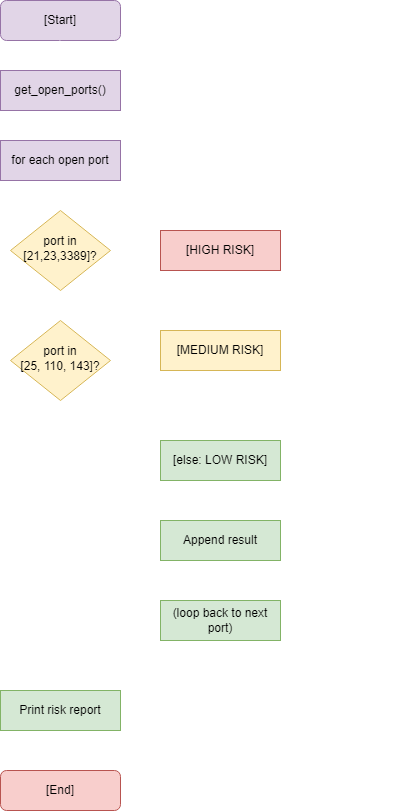

The diagram above was exported from draw.io. Its source (the exported page's mxGraphModel, read from the mxfile embedded in the PNG):
<mxGraphModel dx="1427" dy="834" grid="1" gridSize="10" guides="1" tooltips="1" connect="1" arrows="1" fold="1" page="1" pageScale="1" pageWidth="827" pageHeight="1169" math="0" shadow="0">
  <root>
    <mxCell id="WIyWlLk6GJQsqaUBKTNV-0" />
    <mxCell id="WIyWlLk6GJQsqaUBKTNV-1" parent="WIyWlLk6GJQsqaUBKTNV-0" />
    <mxCell id="WIyWlLk6GJQsqaUBKTNV-2" edge="1" parent="WIyWlLk6GJQsqaUBKTNV-1" style="rounded=0;html=1;jettySize=auto;orthogonalLoop=1;fontSize=11;endArrow=block;endFill=0;endSize=8;strokeWidth=1;shadow=0;labelBackgroundColor=none;edgeStyle=orthogonalEdgeStyle;strokeColor=#FFFFFF;" value="">
      <mxGeometry relative="1" as="geometry">
        <mxPoint x="219.41" y="130" as="sourcePoint" />
        <mxPoint x="219.41" y="160" as="targetPoint" />
      </mxGeometry>
    </mxCell>
    <mxCell id="WIyWlLk6GJQsqaUBKTNV-4" edge="1" parent="WIyWlLk6GJQsqaUBKTNV-1" source="WIyWlLk6GJQsqaUBKTNV-6" style="rounded=0;html=1;jettySize=auto;orthogonalLoop=1;fontSize=11;endArrow=block;endFill=0;endSize=8;strokeWidth=1;shadow=0;labelBackgroundColor=none;edgeStyle=orthogonalEdgeStyle;strokeColor=#FFFFFF;" target="WIyWlLk6GJQsqaUBKTNV-10" value="&lt;font style=&quot;color: rgb(255, 255, 255);&quot;&gt;No&lt;/font&gt;">
      <mxGeometry relative="1" y="20" as="geometry">
        <mxPoint as="offset" />
      </mxGeometry>
    </mxCell>
    <mxCell id="WIyWlLk6GJQsqaUBKTNV-5" edge="1" parent="WIyWlLk6GJQsqaUBKTNV-1" source="WIyWlLk6GJQsqaUBKTNV-6" style="edgeStyle=orthogonalEdgeStyle;rounded=0;html=1;jettySize=auto;orthogonalLoop=1;fontSize=11;endArrow=block;endFill=0;endSize=8;strokeWidth=1;shadow=0;labelBackgroundColor=none;entryX=0;entryY=0.5;entryDx=0;entryDy=0;strokeColor=#FFFFFF;" target="Uoz1Kfk9HYUcP2U1bDfP-24" value="&lt;font style=&quot;color: rgb(255, 255, 255);&quot;&gt;Yes&lt;/font&gt;">
      <mxGeometry relative="1" y="10" as="geometry">
        <mxPoint as="offset" />
        <mxPoint x="310" y="270" as="targetPoint" />
      </mxGeometry>
    </mxCell>
    <mxCell id="WIyWlLk6GJQsqaUBKTNV-6" parent="WIyWlLk6GJQsqaUBKTNV-1" style="rhombus;whiteSpace=wrap;html=1;shadow=0;fontFamily=Helvetica;fontSize=12;align=center;strokeWidth=1;spacing=6;spacingTop=-4;fillColor=#fff2cc;strokeColor=#d6b656;" value="port in [21,23,3389]?" vertex="1">
      <mxGeometry height="80" width="100" x="170" y="230" as="geometry" />
    </mxCell>
    <mxCell id="Uoz1Kfk9HYUcP2U1bDfP-16" edge="1" parent="WIyWlLk6GJQsqaUBKTNV-1" style="edgeStyle=none;curved=1;rounded=0;orthogonalLoop=1;jettySize=auto;html=1;entryX=1;entryY=0;entryDx=0;entryDy=0;fontSize=12;startSize=8;endSize=8;strokeColor=#FFFFFF;">
      <mxGeometry relative="1" as="geometry">
        <Array as="points">
          <mxPoint x="560" y="270" />
          <mxPoint x="560" y="360" />
        </Array>
        <mxPoint x="429.9977966101696" y="270" as="sourcePoint" />
        <mxPoint x="440" y="539.9999999999998" as="targetPoint" />
      </mxGeometry>
    </mxCell>
    <mxCell id="WIyWlLk6GJQsqaUBKTNV-8" edge="1" parent="WIyWlLk6GJQsqaUBKTNV-1" style="rounded=0;html=1;jettySize=auto;orthogonalLoop=1;fontSize=11;endArrow=block;endFill=0;endSize=8;strokeWidth=1;shadow=0;labelBackgroundColor=none;edgeStyle=orthogonalEdgeStyle;strokeColor=#FFFFFF;" value="&lt;font style=&quot;color: rgb(255, 255, 255);&quot;&gt;No&lt;/font&gt;">
      <mxGeometry relative="1" x="0.3333" y="20" as="geometry">
        <mxPoint as="offset" />
        <Array as="points">
          <mxPoint x="220" y="410" />
          <mxPoint x="220" y="440" />
          <mxPoint x="350" y="440" />
        </Array>
        <mxPoint x="210" y="410" as="sourcePoint" />
        <mxPoint x="350" y="460" as="targetPoint" />
      </mxGeometry>
    </mxCell>
    <mxCell id="WIyWlLk6GJQsqaUBKTNV-9" edge="1" parent="WIyWlLk6GJQsqaUBKTNV-1" source="WIyWlLk6GJQsqaUBKTNV-10" style="edgeStyle=orthogonalEdgeStyle;rounded=0;html=1;jettySize=auto;orthogonalLoop=1;fontSize=11;endArrow=block;endFill=0;endSize=8;strokeWidth=1;shadow=0;labelBackgroundColor=none;strokeColor=#FFFFFF;" value="&lt;font style=&quot;color: rgb(255, 255, 255);&quot;&gt;Yes&lt;/font&gt;">
      <mxGeometry relative="1" x="-0.5" y="6" as="geometry">
        <mxPoint as="offset" />
        <mxPoint x="320" y="370" as="targetPoint" />
      </mxGeometry>
    </mxCell>
    <mxCell id="WIyWlLk6GJQsqaUBKTNV-10" parent="WIyWlLk6GJQsqaUBKTNV-1" style="rhombus;whiteSpace=wrap;html=1;shadow=0;fontFamily=Helvetica;fontSize=12;align=center;strokeWidth=1;spacing=6;spacingTop=-4;fillColor=#fff2cc;strokeColor=#d6b656;" value="port in &lt;br&gt;[25, 110, 143]?" vertex="1">
      <mxGeometry height="80" width="100" x="170" y="340" as="geometry" />
    </mxCell>
    <mxCell id="Uoz1Kfk9HYUcP2U1bDfP-15" edge="1" parent="WIyWlLk6GJQsqaUBKTNV-1" source="Uoz1Kfk9HYUcP2U1bDfP-26" style="edgeStyle=none;curved=1;rounded=0;orthogonalLoop=1;jettySize=auto;html=1;entryX=1;entryY=0.25;entryDx=0;entryDy=0;fontSize=12;startSize=8;endSize=8;exitX=1;exitY=0.5;exitDx=0;exitDy=0;strokeColor=#FFFFFF;">
      <mxGeometry relative="1" as="geometry">
        <Array as="points">
          <mxPoint x="530" y="460" />
        </Array>
        <mxPoint x="450" y="471.42857142857133" as="sourcePoint" />
        <mxPoint x="440" y="549.9999999999998" as="targetPoint" />
      </mxGeometry>
    </mxCell>
    <mxCell id="Uoz1Kfk9HYUcP2U1bDfP-14" edge="1" parent="WIyWlLk6GJQsqaUBKTNV-1" style="edgeStyle=none;curved=1;rounded=0;orthogonalLoop=1;jettySize=auto;html=1;entryX=1;entryY=0.25;entryDx=0;entryDy=0;fontSize=12;startSize=8;endSize=8;strokeColor=#FFFFFF;">
      <mxGeometry relative="1" as="geometry">
        <Array as="points">
          <mxPoint x="580" y="360" />
        </Array>
        <mxPoint x="440" y="367" as="sourcePoint" />
        <mxPoint x="440" y="549.9999999999998" as="targetPoint" />
      </mxGeometry>
    </mxCell>
    <mxCell id="Uoz1Kfk9HYUcP2U1bDfP-0" edge="1" parent="WIyWlLk6GJQsqaUBKTNV-1" style="rounded=0;html=1;jettySize=auto;orthogonalLoop=1;fontSize=11;endArrow=block;endFill=0;endSize=8;strokeWidth=1;shadow=0;labelBackgroundColor=none;edgeStyle=orthogonalEdgeStyle;strokeColor=light-dark(#ffffff, #ededed);" value="">
      <mxGeometry relative="1" x="0.3333" y="20" as="geometry">
        <mxPoint as="offset" />
        <mxPoint x="379.5" y="500" as="sourcePoint" />
        <mxPoint x="379.5" y="540" as="targetPoint" />
      </mxGeometry>
    </mxCell>
    <mxCell id="Uoz1Kfk9HYUcP2U1bDfP-5" edge="1" parent="WIyWlLk6GJQsqaUBKTNV-1" style="rounded=0;html=1;jettySize=auto;orthogonalLoop=1;fontSize=11;endArrow=block;endFill=0;endSize=8;strokeWidth=1;shadow=0;labelBackgroundColor=none;edgeStyle=orthogonalEdgeStyle;strokeColor=#FFFFFF;" value="">
      <mxGeometry relative="1" x="0.3333" y="20" as="geometry">
        <mxPoint as="offset" />
        <mxPoint x="379.5" y="580" as="sourcePoint" />
        <mxPoint x="379.5" y="620" as="targetPoint" />
      </mxGeometry>
    </mxCell>
    <mxCell id="Uoz1Kfk9HYUcP2U1bDfP-9" edge="1" parent="WIyWlLk6GJQsqaUBKTNV-1" style="rounded=0;html=1;jettySize=auto;orthogonalLoop=1;fontSize=11;endArrow=block;endFill=0;endSize=8;strokeWidth=1;shadow=0;labelBackgroundColor=none;edgeStyle=orthogonalEdgeStyle;entryX=0.5;entryY=0;entryDx=0;entryDy=0;exitX=0.5;exitY=1;exitDx=0;exitDy=0;strokeColor=#FFFFFF;" value="">
      <mxGeometry relative="1" x="0.3333" y="20" as="geometry">
        <mxPoint as="offset" />
        <Array as="points">
          <mxPoint x="380" y="680" />
          <mxPoint x="220" y="680" />
        </Array>
        <mxPoint x="380" y="659.9999999999998" as="sourcePoint" />
        <mxPoint x="220" y="709.9999999999998" as="targetPoint" />
      </mxGeometry>
    </mxCell>
    <mxCell id="Uoz1Kfk9HYUcP2U1bDfP-10" parent="WIyWlLk6GJQsqaUBKTNV-1" style="rounded=1;whiteSpace=wrap;html=1;fontSize=12;glass=0;strokeWidth=1;shadow=0;fillColor=#e1d5e7;strokeColor=#9673a6;" value="[Start]" vertex="1">
      <mxGeometry height="40" width="120" x="160" y="20" as="geometry" />
    </mxCell>
    <mxCell id="Uoz1Kfk9HYUcP2U1bDfP-11" parent="WIyWlLk6GJQsqaUBKTNV-1" style="rounded=1;whiteSpace=wrap;html=1;fillColor=#f8cecc;strokeColor=#b85450;glass=0;strokeWidth=1;shadow=0;" value="[End]" vertex="1">
      <mxGeometry height="40" width="120" x="160" y="790" as="geometry" />
    </mxCell>
    <mxCell id="Uoz1Kfk9HYUcP2U1bDfP-12" edge="1" parent="WIyWlLk6GJQsqaUBKTNV-1" style="rounded=0;html=1;jettySize=auto;orthogonalLoop=1;fontSize=11;endArrow=block;endFill=0;endSize=8;strokeWidth=1;shadow=0;labelBackgroundColor=none;edgeStyle=orthogonalEdgeStyle;strokeColor=#FFFFFF;" value="">
      <mxGeometry relative="1" x="0.3333" y="20" as="geometry">
        <mxPoint as="offset" />
        <mxPoint x="219.5" y="750" as="sourcePoint" />
        <mxPoint x="219.5" y="790" as="targetPoint" />
      </mxGeometry>
    </mxCell>
    <mxCell id="Uoz1Kfk9HYUcP2U1bDfP-13" edge="1" parent="WIyWlLk6GJQsqaUBKTNV-1" style="rounded=0;html=1;jettySize=auto;orthogonalLoop=1;fontSize=11;endArrow=block;endFill=0;endSize=8;strokeWidth=1;shadow=0;labelBackgroundColor=none;edgeStyle=orthogonalEdgeStyle;strokeColor=#FFFFFF;" value="">
      <mxGeometry relative="1" as="geometry">
        <Array as="points">
          <mxPoint x="219.41" y="80" />
          <mxPoint x="219.41" y="80" />
        </Array>
        <mxPoint x="219.41" y="60" as="sourcePoint" />
        <mxPoint x="219.85" y="90" as="targetPoint" />
      </mxGeometry>
    </mxCell>
    <mxCell id="Uoz1Kfk9HYUcP2U1bDfP-21" edge="1" parent="WIyWlLk6GJQsqaUBKTNV-1" style="rounded=0;html=1;jettySize=auto;orthogonalLoop=1;fontSize=11;endArrow=block;endFill=0;endSize=8;strokeWidth=1;shadow=0;labelBackgroundColor=none;edgeStyle=orthogonalEdgeStyle;strokeColor=#FFFFFF;" value="">
      <mxGeometry relative="1" as="geometry">
        <mxPoint x="219.41" y="200" as="sourcePoint" />
        <mxPoint x="219.41" y="230" as="targetPoint" />
      </mxGeometry>
    </mxCell>
    <mxCell id="Uoz1Kfk9HYUcP2U1bDfP-22" parent="WIyWlLk6GJQsqaUBKTNV-1" style="rounded=0;whiteSpace=wrap;html=1;fillColor=#e1d5e7;strokeColor=#9673a6;" value="get_open_ports()" vertex="1">
      <mxGeometry height="40" width="120" x="160" y="90" as="geometry" />
    </mxCell>
    <mxCell id="Uoz1Kfk9HYUcP2U1bDfP-23" parent="WIyWlLk6GJQsqaUBKTNV-1" style="rounded=0;whiteSpace=wrap;html=1;fillColor=#e1d5e7;strokeColor=#9673a6;" value="for each open port" vertex="1">
      <mxGeometry height="40" width="120" x="160" y="160" as="geometry" />
    </mxCell>
    <mxCell id="Uoz1Kfk9HYUcP2U1bDfP-24" parent="WIyWlLk6GJQsqaUBKTNV-1" style="rounded=0;whiteSpace=wrap;html=1;fillColor=#f8cecc;strokeColor=#b85450;" value="[HIGH RISK]" vertex="1">
      <mxGeometry height="40" width="120" x="320" y="250" as="geometry" />
    </mxCell>
    <mxCell id="Uoz1Kfk9HYUcP2U1bDfP-25" parent="WIyWlLk6GJQsqaUBKTNV-1" style="rounded=0;whiteSpace=wrap;html=1;fillColor=#fff2cc;strokeColor=#d6b656;" value="[MEDIUM RISK]" vertex="1">
      <mxGeometry height="40" width="120" x="320" y="350" as="geometry" />
    </mxCell>
    <mxCell id="Uoz1Kfk9HYUcP2U1bDfP-26" parent="WIyWlLk6GJQsqaUBKTNV-1" style="rounded=0;whiteSpace=wrap;html=1;fillColor=#d5e8d4;strokeColor=#82b366;" value="[else: LOW RISK]" vertex="1">
      <mxGeometry height="40" width="120" x="320" y="460" as="geometry" />
    </mxCell>
    <mxCell id="Uoz1Kfk9HYUcP2U1bDfP-27" parent="WIyWlLk6GJQsqaUBKTNV-1" style="rounded=0;whiteSpace=wrap;html=1;fillColor=#d5e8d4;strokeColor=#82b366;" value="Append result" vertex="1">
      <mxGeometry height="40" width="120" x="320" y="540" as="geometry" />
    </mxCell>
    <mxCell id="Uoz1Kfk9HYUcP2U1bDfP-30" parent="WIyWlLk6GJQsqaUBKTNV-1" style="rounded=0;whiteSpace=wrap;html=1;fillColor=#d5e8d4;strokeColor=#82b366;" value="(loop back to next port)" vertex="1">
      <mxGeometry height="40" width="120" x="320" y="620" as="geometry" />
    </mxCell>
    <mxCell id="Uoz1Kfk9HYUcP2U1bDfP-31" parent="WIyWlLk6GJQsqaUBKTNV-1" style="rounded=0;whiteSpace=wrap;html=1;fillColor=#d5e8d4;strokeColor=#82b366;" value="Print risk report" vertex="1">
      <mxGeometry height="40" width="120" x="160" y="710" as="geometry" />
    </mxCell>
  </root>
</mxGraphModel>